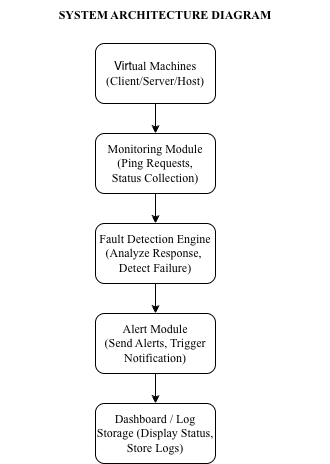

The diagram above was exported from draw.io. Its source (the exported page's mxGraphModel, read from the mxfile embedded in the PNG):
<mxGraphModel dx="694" dy="604" grid="1" gridSize="10" guides="1" tooltips="1" connect="1" arrows="1" fold="1" page="1" pageScale="1" pageWidth="850" pageHeight="1100" math="0" shadow="0">
  <root>
    <mxCell id="0" />
    <mxCell id="1" parent="0" />
    <mxCell id="OuS3aeC29kvYXjO20zVq-1" parent="1" style="rounded=1;whiteSpace=wrap;html=1;" value="Virt&lt;font face=&quot;Times New Roman&quot;&gt;ual Machines&lt;/font&gt;&lt;div&gt;&lt;font face=&quot;Times New Roman&quot;&gt;(Client/Server/Host)&lt;/font&gt;&lt;/div&gt;" vertex="1">
      <mxGeometry height="60" width="120" x="305" y="60" as="geometry" />
    </mxCell>
    <mxCell id="OuS3aeC29kvYXjO20zVq-2" parent="1" style="rounded=1;whiteSpace=wrap;html=1;" value="&lt;font face=&quot;Times New Roman&quot;&gt;Monitoring Module&lt;/font&gt;&lt;div&gt;&lt;font face=&quot;Times New Roman&quot;&gt;(Ping Requests,&lt;/font&gt;&lt;/div&gt;&lt;div&gt;&lt;font face=&quot;Times New Roman&quot;&gt;Status Collection)&lt;/font&gt;&lt;/div&gt;" vertex="1">
      <mxGeometry height="60" width="120" x="305" y="150" as="geometry" />
    </mxCell>
    <mxCell id="OuS3aeC29kvYXjO20zVq-3" parent="1" style="rounded=1;whiteSpace=wrap;html=1;" value="&lt;font face=&quot;Times New Roman&quot;&gt;Fault Detection Engine&lt;/font&gt;&lt;div&gt;&lt;font face=&quot;Times New Roman&quot;&gt;(Analyze Response,&amp;nbsp;&lt;/font&gt;&lt;/div&gt;&lt;div&gt;&lt;font face=&quot;Times New Roman&quot;&gt;Detect Failure)&lt;/font&gt;&lt;/div&gt;" vertex="1">
      <mxGeometry height="60" width="120" x="305" y="240" as="geometry" />
    </mxCell>
    <mxCell id="OuS3aeC29kvYXjO20zVq-4" parent="1" style="rounded=1;whiteSpace=wrap;html=1;" value="&lt;font face=&quot;Times New Roman&quot;&gt;Alert Module&lt;/font&gt;&lt;div&gt;&lt;font face=&quot;Times New Roman&quot;&gt;(Send Alerts, Trigger Notification)&lt;/font&gt;&lt;/div&gt;" vertex="1">
      <mxGeometry height="60" width="120" x="305" y="330" as="geometry" />
    </mxCell>
    <mxCell id="OuS3aeC29kvYXjO20zVq-5" parent="1" style="rounded=1;whiteSpace=wrap;html=1;" value="&lt;font face=&quot;Times New Roman&quot;&gt;Dashboard / Log Storage (Display Status, Store Logs)&lt;/font&gt;" vertex="1">
      <mxGeometry height="60" width="120" x="305" y="420" as="geometry" />
    </mxCell>
    <mxCell id="OuS3aeC29kvYXjO20zVq-7" edge="1" parent="1" source="OuS3aeC29kvYXjO20zVq-1" style="endArrow=classic;html=1;rounded=0;exitX=0.5;exitY=1;exitDx=0;exitDy=0;entryX=0.5;entryY=0;entryDx=0;entryDy=0;" target="OuS3aeC29kvYXjO20zVq-2" value="">
      <mxGeometry height="50" relative="1" width="50" as="geometry">
        <mxPoint x="390" y="340" as="sourcePoint" />
        <mxPoint x="440" y="290" as="targetPoint" />
      </mxGeometry>
    </mxCell>
    <mxCell id="OuS3aeC29kvYXjO20zVq-8" edge="1" parent="1" source="OuS3aeC29kvYXjO20zVq-2" style="endArrow=classic;html=1;rounded=0;exitX=0.5;exitY=1;exitDx=0;exitDy=0;entryX=0.5;entryY=0;entryDx=0;entryDy=0;" target="OuS3aeC29kvYXjO20zVq-3" value="">
      <mxGeometry height="50" relative="1" width="50" as="geometry">
        <mxPoint x="360" y="270" as="sourcePoint" />
        <mxPoint x="410" y="220" as="targetPoint" />
      </mxGeometry>
    </mxCell>
    <mxCell id="OuS3aeC29kvYXjO20zVq-9" edge="1" parent="1" source="OuS3aeC29kvYXjO20zVq-3" style="endArrow=classic;html=1;rounded=0;exitX=0.5;exitY=1;exitDx=0;exitDy=0;entryX=0.5;entryY=0;entryDx=0;entryDy=0;" target="OuS3aeC29kvYXjO20zVq-4" value="">
      <mxGeometry height="50" relative="1" width="50" as="geometry">
        <mxPoint x="390" y="340" as="sourcePoint" />
        <mxPoint x="440" y="290" as="targetPoint" />
      </mxGeometry>
    </mxCell>
    <mxCell id="OuS3aeC29kvYXjO20zVq-10" edge="1" parent="1" source="OuS3aeC29kvYXjO20zVq-4" style="endArrow=classic;html=1;rounded=0;exitX=0.5;exitY=1;exitDx=0;exitDy=0;entryX=0.5;entryY=0;entryDx=0;entryDy=0;" target="OuS3aeC29kvYXjO20zVq-5" value="">
      <mxGeometry height="50" relative="1" width="50" as="geometry">
        <mxPoint x="260" y="440" as="sourcePoint" />
        <mxPoint x="310" y="390" as="targetPoint" />
      </mxGeometry>
    </mxCell>
    <mxCell id="gEzJ16CzfTDARkQU_iz7-1" parent="1" style="text;html=1;whiteSpace=wrap;strokeColor=none;fillColor=none;align=center;verticalAlign=middle;rounded=0;" value="&lt;font face=&quot;Times New Roman&quot;&gt;&lt;b&gt;SYSTEM ARCHITECTURE DIAGRAM&lt;/b&gt;&lt;/font&gt;" vertex="1">
      <mxGeometry height="30" width="330" x="210" y="17" as="geometry" />
    </mxCell>
  </root>
</mxGraphModel>